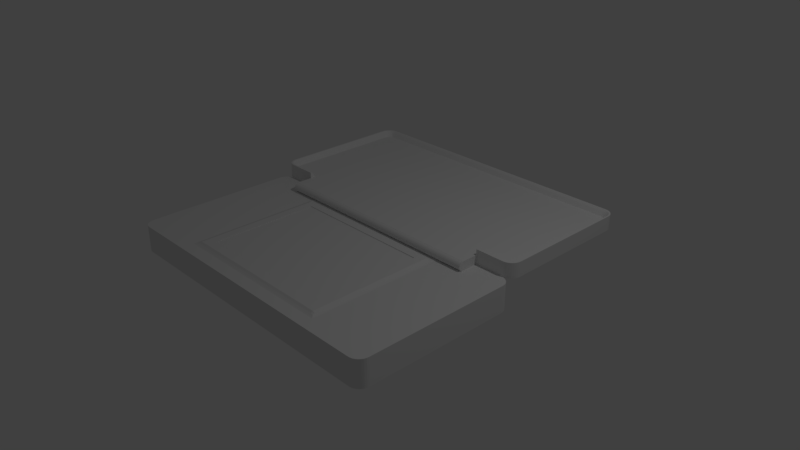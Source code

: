 # Source: Nintendo_DS.blend  (saved by Blender 2.79.0; exported with 4.5.12 LTS)
import bpy
from mathutils import Matrix  # noqa: F401  (used for matrix-valued properties, if any)

bpy.ops.wm.read_factory_settings(use_empty=True)
scene = bpy.context.scene
scene.name = 'Scene'

# ---- collections
col_collection_1 = bpy.data.collections.new('Collection 1'); scene.collection.children.link(col_collection_1)

# ---- world
world_world = bpy.data.worlds.new('World'); scene.world = world_world
world_world.color = (0.05088, 0.05088, 0.05088)
world_world.use_sun_shadow = False
world_world.sun_shadow_jitter_overblur = 0.0
world_world.cycles.sampling_method = 'MANUAL'

# ---- cameras
cam_camera = bpy.data.cameras.new('Camera')
cam_camera.clip_end = 100.0
cam_camera.lens = 35.0
cam_camera.sensor_width = 32.0
cam_camera.sensor_height = 18.0
cam_camera.ortho_scale = 7.314
cam_camera.dof.focus_distance = 0.0
cam_camera.dof.aperture_fstop = 128.0

# ---- lights
light_lamp = bpy.data.lights.new('Lamp', 'POINT')
light_lamp.transmission_factor = 0.0
light_lamp.cutoff_distance = 30.0
light_lamp.energy = 100.0
light_lamp.shadow_buffer_clip_start = 1.001
light_lamp.shadow_soft_size = 0.1
light_lamp.shadow_maximum_resolution = 0.006
light_lamp.use_absolute_resolution = True

# ---- meshes
me_circle_004 = bpy.data.meshes.new('Circle.004')
me_circle_004.from_pydata([(0.0, 14.33, 1.058), (1.0, 13.33, 1.058), (0.9808, 13.53, 1.058), (0.9239, 13.72, 1.058), (0.8315, 13.89, 1.058), (0.7071, 14.04, 1.058), (0.5556, 14.16, 1.058), (0.3827, 14.26, 1.058), (0.1951, 14.31, 1.058), (-26.0, 14.33, 1.058), (-26.2, 14.31, 1.058), (-26.38, 14.26, 1.058), (-26.56, 14.16, 1.058), (-26.71, 14.04, 1.058), (-26.83, 13.89, 1.058), (-26.92, 13.72, 1.058), (-26.98, 13.53, 1.058), (-27.0, 13.33, 1.058), (-6.278e-07, 1.0, 1.058), (0.1951, 1.019, 1.058), (0.3827, 1.076, 1.058), (0.5556, 1.169, 1.058), (0.7071, 1.293, 1.058), (0.8315, 1.444, 1.058), (0.9239, 1.617, 1.058), (0.9808, 1.805, 1.058), (1.0, 2.0, 1.058), (-27.0, 2.0, 1.058), (-26.98, 1.805, 1.058), (-26.92, 1.617, 1.058), (-26.83, 1.444, 1.058), (-26.71, 1.293, 1.058), (-26.56, 1.169, 1.058), (-26.38, 1.076, 1.058), (-26.2, 1.019, 1.058), (-26.0, 1.0, 1.058), (-0.006605, 14.2, 2.4), (0.8655, 13.33, 2.4), (0.4421, 13.39, 1.874), (0.4096, 13.5, 1.874), (0.3567, 13.6, 1.874), (0.2856, 13.68, 1.874), (0.1989, 13.75, 1.874), (0.09995, 13.81, 1.874), (-0.00738, 13.84, 1.874), (-25.99, 14.2, 2.4), (-25.99, 13.84, 1.874), (-26.09, 13.81, 1.874), (-26.19, 13.75, 1.874), (-26.28, 13.68, 1.874), (-26.35, 13.6, 1.874), (-26.4, 13.5, 1.874), (-26.44, 13.39, 1.874), (-26.87, 13.33, 2.4), (-0.006606, 1.134, 2.4), (-0.00738, 1.491, 1.874), (0.09995, 1.523, 1.874), (0.1989, 1.576, 1.874), (0.2856, 1.647, 1.874), (0.3567, 1.734, 1.874), (0.4096, 1.833, 1.874), (0.4421, 1.94, 1.874), (0.4552, 2.072, 1.874), (-26.87, 2.007, 2.4), (-26.44, 1.94, 1.874), (-26.4, 1.833, 1.874), (-26.35, 1.734, 1.874), (-26.28, 1.647, 1.874), (-26.19, 1.576, 1.874), (-26.09, 1.523, 1.874), (-25.99, 1.491, 1.874), (-25.99, 1.134, 2.4), (1.0, 2.142, 1.058), (0.8655, 2.142, 2.4), (-0.119, 13.28, 1.874), (-0.119, 2.187, 1.874), (-25.87, 2.057, 1.874), (-25.87, 13.28, 1.874), (-2.337e-05, 13.33, 1.058), (7.629e-06, 2.137, 1.058), (-26.0, 13.33, 1.058), (-26.0, 2.005, 1.058), (1.0, 2.142, 2.4), (1.0, 2.0, 2.4), (0.9808, 13.53, 2.4), (1.0, 13.33, 2.4), (0.9239, 13.72, 2.4), (0.8315, 13.89, 2.4), (0.7071, 14.04, 2.4), (0.5556, 14.16, 2.4), (0.3827, 14.26, 2.4), (0.1951, 14.31, 2.4), (0.0, 14.33, 2.4), (-26.2, 14.31, 2.4), (-26.0, 14.33, 2.4), (-26.38, 14.26, 2.4), (-26.56, 14.16, 2.4), (-26.71, 14.04, 2.4), (-26.83, 13.89, 2.4), (-26.92, 13.72, 2.4), (-26.98, 13.53, 2.4), (-27.0, 13.33, 2.4), (0.1951, 1.019, 2.4), (-6.278e-07, 1.0, 2.4), (0.3827, 1.076, 2.4), (0.5556, 1.169, 2.4), (0.7071, 1.293, 2.4), (0.8315, 1.444, 2.4), (0.9239, 1.617, 2.4), (0.9808, 1.805, 2.4), (-26.98, 1.805, 2.4), (-27.0, 2.0, 2.4), (-26.92, 1.617, 2.4), (-26.83, 1.444, 2.4), (-26.71, 1.293, 2.4), (-26.56, 1.169, 2.4), (-26.38, 1.076, 2.4), (-26.2, 1.019, 2.4), (-26.0, 1.0, 2.4), (0.743, 2.142, 2.261), (0.8655, 2.007, 2.4), (0.8483, 13.5, 2.4), (0.743, 13.32, 2.261), (0.7991, 13.66, 2.4), (0.7191, 13.81, 2.4), (0.6116, 13.94, 2.4), (0.4805, 14.05, 2.4), (0.331, 14.13, 2.4), (0.1687, 14.18, 2.4), (-0.01262, 14.08, 2.261), (-26.17, 14.18, 2.4), (-25.99, 14.08, 2.261), (-26.33, 14.13, 2.4), (-26.48, 14.05, 2.4), (-26.61, 13.94, 2.4), (-26.72, 13.81, 2.4), (-26.8, 13.66, 2.4), (-26.85, 13.5, 2.4), (-26.74, 13.32, 2.261), (0.1687, 1.152, 2.4), (-0.01262, 1.257, 2.261), (0.331, 1.201, 2.4), (0.4805, 1.281, 2.4), (0.6116, 1.388, 2.4), (0.7191, 1.519, 2.4), (0.7991, 1.669, 2.4), (0.8483, 1.831, 2.4), (-26.85, 1.831, 2.4), (-26.74, 2.013, 2.261), (-26.8, 1.669, 2.4), (-26.72, 1.519, 2.4), (-26.61, 1.388, 2.4), (-26.48, 1.281, 2.4), (-26.33, 1.201, 2.4), (-26.17, 1.152, 2.4), (-25.99, 1.257, 2.261), (0.4552, 2.192, 1.874), (0.743, 2.013, 2.261), (0.7275, 13.48, 2.261), (0.4552, 13.26, 1.874), (0.6853, 13.62, 2.261), (0.6168, 13.75, 2.261), (0.5245, 13.86, 2.261), (0.4121, 13.95, 2.261), (0.2839, 14.02, 2.261), (0.1447, 14.06, 2.261), (-0.1395, 13.85, 1.874), (-26.14, 14.06, 2.261), (-25.85, 13.85, 1.874), (-26.28, 14.02, 2.261), (-26.41, 13.95, 2.261), (-26.52, 13.86, 2.261), (-26.62, 13.75, 2.261), (-26.69, 13.62, 2.261), (-26.73, 13.48, 2.261), (-26.45, 13.26, 1.874), (0.1447, 1.272, 2.261), (-0.1395, 1.478, 1.874), (0.2839, 1.315, 2.261), (0.4121, 1.383, 2.261), (0.5245, 1.475, 2.261), (0.6168, 1.588, 2.261), (0.6853, 1.716, 2.261), (0.7275, 1.855, 2.261), (-26.73, 1.855, 2.261), (-26.45, 2.072, 1.874), (-26.69, 1.716, 2.261), (-26.62, 1.588, 2.261), (-26.52, 1.475, 2.261), (-26.41, 1.383, 2.261), (-26.28, 1.315, 2.261), (-26.14, 1.272, 2.261), (-25.85, 1.478, 1.874), (-2.632, 14.33, 2.4), (-23.37, 14.33, 2.4), (-2.632, 14.33, 1.058), (-23.37, 14.33, 1.058), (-2.632, 1.0, 1.058), (-23.37, 1.0, 1.058), (-2.632, 1.0, 2.4), (-23.37, 1.0, 2.4), (-23.37, 2.1, 1.874), (-2.632, 2.144, 1.874), (-2.632, 13.28, 1.874), (-23.37, 13.28, 1.874), (-23.37, 2.049, 1.058), (-2.632, 2.093, 1.058), (-2.632, 13.33, 1.058), (-23.37, 13.33, 1.058), (-2.632, 14.2, 2.4), (-23.37, 14.2, 2.4), (-2.632, 1.134, 2.4), (-23.37, 1.134, 2.4), (-2.632, 14.08, 2.261), (-23.37, 14.08, 2.261), (-2.632, 1.257, 2.261), (-23.37, 1.257, 2.261), (-2.632, 13.85, 1.874), (-23.37, 13.85, 1.874), (-2.632, 1.478, 1.874), (-23.37, 1.478, 1.874), (-9.537e-07, 1.0, 1.874), (-26.0, 1.0, 1.874), (-26.92, 1.617, 1.874), (-26.98, 1.805, 1.874), (-26.83, 13.89, 1.874), (-26.71, 14.04, 1.874), (1.0, 13.33, 1.874), (1.0, 2.0, 1.874), (-26.83, 1.444, 1.874), (-26.92, 13.72, 1.874), (0.9808, 13.53, 1.874), (-26.71, 1.293, 1.874), (-26.98, 13.53, 1.874), (0.9239, 13.72, 1.874), (-26.56, 1.169, 1.874), (-27.0, 13.33, 1.874), (0.8315, 13.89, 1.874), (-26.38, 1.076, 1.874), (0.1951, 1.019, 1.874), (0.7071, 14.04, 1.874), (-26.2, 1.019, 1.874), (0.3827, 1.076, 1.874), (0.5556, 14.16, 1.874), (0.5556, 1.169, 1.874), (0.3827, 14.26, 1.874), (0.7071, 1.293, 1.874), (0.1951, 14.31, 1.874), (0.8315, 1.444, 1.874), (0.0, 14.33, 1.874), (0.9239, 1.617, 1.874), (-26.2, 14.31, 1.874), (-26.0, 14.33, 1.874), (0.9808, 1.805, 1.874), (-26.38, 14.26, 1.874), (-26.56, 14.16, 1.874), (-27.0, 2.0, 1.874), (1.0, 2.142, 1.874), (-2.632, 1.0, 1.874), (-23.37, 1.0, 1.874), (-2.632, 14.33, 1.874), (-23.37, 14.33, 1.874), (-2.632, -0.5333, 1.058), (-23.37, -0.5333, 1.058), (-2.632, -0.5333, 1.874), (-23.37, -0.5333, 1.874), (-23.34, -0.2191, 1.75), (-2.63, -0.2191, 1.75), (-23.34, -0.1694, 1.689), (-2.63, -0.1694, 1.689), (-23.34, -0.1324, 1.62), (-2.63, -0.1324, 1.62), (-23.34, -0.1096, 1.545), (-2.63, -0.1096, 1.545), (-23.34, -0.1019, 1.467), (-2.63, -0.1019, 1.467), (-23.34, -0.1096, 1.389), (-2.63, -0.1096, 1.389), (-23.34, -0.1324, 1.314), (-2.63, -0.1324, 1.314), (-23.34, -0.1694, 1.244), (-2.63, -0.1694, 1.244), (-23.34, -0.2191, 1.184), (-2.63, -0.2191, 1.184), (-23.34, -0.2797, 1.134), (-2.63, -0.2797, 1.134), (-23.34, -0.3489, 1.097), (-2.63, -0.3489, 1.097), (-23.34, -0.4239, 1.074), (-2.63, -0.4239, 1.074), (-23.34, -0.5019, 1.067), (-2.63, -0.5019, 1.067), (-23.34, -0.58, 1.074), (-2.63, -0.58, 1.074), (-23.34, -0.655, 1.097), (-2.63, -0.655, 1.097), (-23.34, -0.7242, 1.134), (-2.63, -0.7242, 1.134), (-23.34, -0.7848, 1.184), (-2.63, -0.7848, 1.184), (-23.34, -0.8345, 1.244), (-2.63, -0.8345, 1.244), (-23.34, -0.8715, 1.314), (-2.63, -0.8715, 1.314), (-23.34, -0.8943, 1.389), (-2.63, -0.8943, 1.389), (-23.34, -0.9019, 1.467), (-2.63, -0.9019, 1.467), (-23.34, -0.8943, 1.545), (-2.63, -0.8943, 1.545), (-23.34, -0.8715, 1.62), (-2.63, -0.8715, 1.62), (-23.34, -0.8345, 1.689), (-2.63, -0.8345, 1.689), (-23.34, -0.7848, 1.75), (-2.63, -0.7848, 1.75), (-23.34, -0.7242, 1.799), (-2.63, -0.7242, 1.799), (-23.34, -0.655, 1.836), (-2.63, -0.655, 1.836), (-23.34, -0.58, 1.859), (-2.63, -0.58, 1.859), (-23.34, -0.5019, 1.867), (-2.63, -0.5019, 1.867), (-23.34, -0.4239, 1.859), (-2.63, -0.4239, 1.859), (-23.34, -0.3489, 1.836), (-2.63, -0.3489, 1.836), (-23.34, -0.2797, 1.799), (-2.63, -0.2797, 1.799)], [], [(224, 223, 112, 110), (226, 225, 98, 97), (223, 229, 113, 112), (225, 230, 99, 98), (227, 231, 84, 85), (229, 232, 114, 113), (230, 233, 100, 99), (231, 234, 86, 84), (232, 235, 115, 114), (233, 236, 101, 100), (234, 237, 87, 86), (235, 238, 116, 115), (221, 239, 102, 103), (237, 240, 88, 87), (238, 241, 117, 116), (239, 242, 104, 102), (240, 243, 89, 88), (241, 222, 118, 117), (242, 244, 105, 104), (243, 245, 90, 89), (244, 246, 106, 105), (245, 247, 91, 90), (246, 248, 107, 106), (247, 249, 92, 91), (248, 250, 108, 107), (252, 251, 93, 94), (250, 253, 109, 108), (251, 254, 95, 93), (253, 228, 83, 109), (254, 255, 96, 95), (256, 224, 110, 111), (255, 226, 97, 96), (227, 257, 72, 1), (261, 252, 94, 194), (228, 257, 82, 83), (236, 17, 27, 256), (259, 200, 118, 222), (156, 159, 74, 75), (38, 39, 40, 41, 42, 43, 44, 166, 74, 159), (156, 75, 177, 55, 56, 57, 58, 59, 60, 61, 62), (72, 79, 78, 1), (2, 1, 78, 0, 8, 7, 6, 5, 4, 3), (72, 26, 25, 24, 23, 22, 21, 20, 19, 18, 79), (220, 201, 76, 192), (201, 204, 77, 76), (204, 218, 168, 77), (77, 168, 46, 47, 48, 49, 50, 51, 52, 175), (192, 76, 185, 64, 65, 66, 67, 68, 69, 70), (76, 77, 175, 185), (205, 198, 35, 81), (208, 205, 81, 80), (196, 208, 80, 9), (81, 35, 34, 33, 32, 31, 30, 29, 28, 27), (80, 81, 27, 17), (9, 80, 17, 16, 15, 14, 13, 12, 11, 10), (73, 120, 83, 82), (121, 37, 85, 84), (123, 121, 84, 86), (124, 123, 86, 87), (125, 124, 87, 88), (126, 125, 88, 89), (127, 126, 89, 90), (128, 127, 90, 91), (36, 128, 91, 92), (130, 45, 94, 93), (132, 130, 93, 95), (133, 132, 95, 96), (134, 133, 96, 97), (135, 134, 97, 98), (136, 135, 98, 99), (137, 136, 99, 100), (53, 137, 100, 101), (139, 54, 103, 102), (141, 139, 102, 104), (142, 141, 104, 105), (143, 142, 105, 106), (144, 143, 106, 107), (145, 144, 107, 108), (146, 145, 108, 109), (120, 146, 109, 83), (147, 63, 111, 110), (149, 147, 110, 112), (150, 149, 112, 113), (151, 150, 113, 114), (152, 151, 114, 115), (153, 152, 115, 116), (154, 153, 116, 117), (71, 154, 117, 118), (37, 73, 82, 85), (209, 36, 92, 193), (63, 53, 101, 111), (212, 71, 118, 200), (119, 157, 120, 73), (158, 122, 37, 121), (160, 158, 121, 123), (161, 160, 123, 124), (162, 161, 124, 125), (163, 162, 125, 126), (164, 163, 126, 127), (165, 164, 127, 128), (129, 165, 128, 36), (167, 131, 45, 130), (169, 167, 130, 132), (170, 169, 132, 133), (171, 170, 133, 134), (172, 171, 134, 135), (173, 172, 135, 136), (174, 173, 136, 137), (138, 174, 137, 53), (176, 140, 54, 139), (178, 176, 139, 141), (179, 178, 141, 142), (180, 179, 142, 143), (181, 180, 143, 144), (182, 181, 144, 145), (183, 182, 145, 146), (157, 183, 146, 120), (184, 148, 63, 147), (186, 184, 147, 149), (187, 186, 149, 150), (188, 187, 150, 151), (189, 188, 151, 152), (190, 189, 152, 153), (191, 190, 153, 154), (155, 191, 154, 71), (122, 119, 73, 37), (213, 129, 36, 209), (148, 138, 53, 63), (216, 155, 71, 212), (156, 62, 157, 119), (38, 159, 122, 158), (39, 38, 158, 160), (40, 39, 160, 161), (41, 40, 161, 162), (42, 41, 162, 163), (43, 42, 163, 164), (44, 43, 164, 165), (166, 44, 165, 129), (46, 168, 131, 167), (47, 46, 167, 169), (48, 47, 169, 170), (49, 48, 170, 171), (50, 49, 171, 172), (51, 50, 172, 173), (52, 51, 173, 174), (175, 52, 174, 138), (55, 177, 140, 176), (56, 55, 176, 178), (57, 56, 178, 179), (58, 57, 179, 180), (59, 58, 180, 181), (60, 59, 181, 182), (61, 60, 182, 183), (62, 61, 183, 157), (64, 185, 148, 184), (65, 64, 184, 186), (66, 65, 186, 187), (67, 66, 187, 188), (68, 67, 188, 189), (69, 68, 189, 190), (70, 69, 190, 191), (192, 70, 191, 155), (159, 156, 119, 122), (217, 166, 129, 213), (185, 175, 138, 148), (220, 192, 155, 216), (177, 219, 215, 140), (168, 218, 214, 131), (218, 217, 213, 214), (140, 215, 211, 54), (258, 199, 211, 215, 219), (131, 214, 210, 45), (214, 213, 209, 210), (54, 211, 199, 103), (259, 258, 219, 220), (45, 210, 194, 94), (210, 209, 193, 194), (0, 78, 207, 195), (195, 207, 208, 196), (78, 79, 206, 207), (207, 206, 205, 208), (79, 18, 197, 206), (206, 197, 198, 205), (74, 166, 217, 203), (203, 217, 218, 204), (75, 74, 203, 202), (202, 203, 204, 201), (177, 75, 202, 219), (219, 202, 201, 220), (221, 103, 199, 258), (259, 220, 216, 212, 200), (249, 260, 193, 92), (260, 261, 194, 193), (195, 196, 261, 260), (0, 195, 260, 249), (258, 259, 265, 264), (18, 221, 258, 197), (198, 259, 222, 35), (101, 236, 256, 111), (26, 72, 257, 228), (196, 9, 252, 261), (85, 82, 257, 227), (12, 13, 226, 255), (27, 28, 224, 256), (11, 12, 255, 254), (25, 26, 228, 253), (10, 11, 254, 251), (24, 25, 253, 250), (9, 10, 251, 252), (23, 24, 250, 248), (8, 0, 249, 247), (22, 23, 248, 246), (7, 8, 247, 245), (21, 22, 246, 244), (6, 7, 245, 243), (20, 21, 244, 242), (34, 35, 222, 241), (5, 6, 243, 240), (19, 20, 242, 239), (33, 34, 241, 238), (4, 5, 240, 237), (18, 19, 239, 221), (32, 33, 238, 235), (3, 4, 237, 234), (16, 17, 236, 233), (31, 32, 235, 232), (2, 3, 234, 231), (15, 16, 233, 230), (30, 31, 232, 229), (1, 2, 231, 227), (14, 15, 230, 225), (29, 30, 229, 223), (13, 14, 225, 226), (28, 29, 223, 224), (262, 264, 265, 263), (259, 198, 263, 265), (197, 258, 264, 262), (198, 197, 262, 263), (266, 267, 269, 268), (268, 269, 271, 270), (270, 271, 273, 272), (272, 273, 275, 274), (274, 275, 277, 276), (276, 277, 279, 278), (278, 279, 281, 280), (280, 281, 283, 282), (282, 283, 285, 284), (284, 285, 287, 286), (286, 287, 289, 288), (288, 289, 291, 290), (290, 291, 293, 292), (292, 293, 295, 294), (294, 295, 297, 296), (296, 297, 299, 298), (298, 299, 301, 300), (300, 301, 303, 302), (302, 303, 305, 304), (304, 305, 307, 306), (306, 307, 309, 308), (308, 309, 311, 310), (310, 311, 313, 312), (312, 313, 315, 314), (314, 315, 317, 316), (316, 317, 319, 318), (318, 319, 321, 320), (320, 321, 323, 322), (322, 323, 325, 324), (324, 325, 327, 326), (269, 267, 329, 327, 325, 323, 321, 319, 317, 315, 313, 311, 309, 307, 305, 303, 301, 299, 297, 295, 293, 291, 289, 287, 285, 283, 281, 279, 277, 275, 273, 271), (326, 327, 329, 328), (328, 329, 267, 266), (266, 268, 270, 272, 274, 276, 278, 280, 282, 284, 286, 288, 290, 292, 294, 296, 298, 300, 302, 304, 306, 308, 310, 312, 314, 316, 318, 320, 322, 324, 326, 328)])
me_circle_004.use_remesh_preserve_volume = False
me_circle_004.use_remesh_preserve_attributes = False
me_circle_004.use_mirror_vertex_groups = False
me_circle_004.update()
me_circle_002 = bpy.data.meshes.new('Circle.002')
me_circle_002.from_pydata([(0.0, 3.0, 0.0), (1.0, 2.0, 0.0), (0.9808, 2.195, 0.0), (0.9239, 2.383, 0.0), (0.8315, 2.556, 0.0), (0.7071, 2.707, 0.0), (0.5556, 2.831, 0.0), (0.3827, 2.924, 0.0), (0.1951, 2.981, 0.0), (-26.0, 3.0, 0.0), (-26.2, 2.981, 0.0), (-26.38, 2.924, 0.0), (-26.56, 2.831, 0.0), (-26.71, 2.707, 0.0), (-26.83, 2.556, 0.0), (-26.92, 2.383, 0.0), (-26.98, 2.195, 0.0), (-27.0, 2.0, 0.0), (-6.278e-07, -12.33, 0.0), (0.1951, -12.31, 0.0), (0.3827, -12.26, 0.0), (0.5556, -12.16, 0.0), (0.7071, -12.04, 0.0), (0.8315, -11.89, 0.0), (0.9239, -11.72, 0.0), (0.9808, -11.53, 0.0), (1.0, -11.33, 0.0), (-27.0, -11.33, 0.0), (-26.98, -11.53, 0.0), (-26.92, -11.72, 0.0), (-26.83, -11.89, 0.0), (-26.71, -12.04, 0.0), (-26.56, -12.16, 0.0), (-26.38, -12.26, 0.0), (-26.2, -12.31, 0.0), (-26.0, -12.33, 0.0), (0.0, 3.0, 2.4), (1.0, 2.0, 2.4), (0.9808, 2.195, 2.4), (0.9239, 2.383, 2.4), (0.8315, 2.556, 2.4), (0.7071, 2.707, 2.4), (0.5556, 2.831, 2.4), (0.3827, 2.924, 2.4), (0.1951, 2.981, 2.4), (-26.0, 3.0, 2.4), (-26.2, 2.981, 2.4), (-26.38, 2.924, 2.4), (-26.56, 2.831, 2.4), (-26.71, 2.707, 2.4), (-26.83, 2.556, 2.4), (-26.92, 2.383, 2.4), (-26.98, 2.195, 2.4), (-27.0, 2.0, 2.4), (-6.278e-07, -12.33, 2.4), (0.1951, -12.31, 2.4), (0.3827, -12.26, 2.4), (0.5556, -12.16, 2.4), (0.7071, -12.04, 2.4), (0.8315, -11.89, 2.4), (0.9239, -11.72, 2.4), (0.9808, -11.53, 2.4), (1.0, -11.33, 2.4), (-27.0, -11.33, 2.4), (-26.98, -11.53, 2.4), (-26.92, -11.72, 2.4), (-26.83, -11.89, 2.4), (-26.71, -12.04, 2.4), (-26.56, -12.16, 2.4), (-26.38, -12.26, 2.4), (-26.2, -12.31, 2.4), (-26.0, -12.33, 2.4), (-4.708e-08, 0.0001205, 2.4), (-26.0, 7.629e-05, 2.4), (-5.807e-07, -11.33, 2.4), (-26.0, -11.33, 2.4), (-4.709e-08, 0.0, 0.0), (-26.0, 2.921e-06, 0.0), (-27.0, -11.32, 0.0), (-26.0, -11.33, 0.0), (-5.807e-07, -11.33, 0.0), (-5.2, 3.0, 0.0), (-20.8, 3.0, 0.0), (-5.2, -12.33, 0.0), (-20.8, -12.33, 0.0), (-5.49, 0.71, 2.499), (-20.51, 0.71, 2.499), (-5.2, -12.33, 2.4), (-20.8, -12.33, 2.4), (-20.68, 9.108e-05, 2.434), (-5.323, 0.0001058, 2.434), (-20.8, -11.33, 2.4), (-5.2, -11.33, 2.4), (-20.8, 1.907e-06, 0.0), (-5.2, 9.537e-07, 0.0), (-5.2, -11.33, 0.0), (-20.8, -11.33, 0.0), (-5.72, 3.0, 0.0), (-20.28, 3.0, 0.0), (-5.72, -12.33, 0.0), (-20.28, -12.33, 0.0), (-5.72, 0.8772, 2.434), (-20.28, 0.8772, 2.434), (-5.72, -12.33, 2.4), (-20.28, -12.33, 2.4), (-20.28, 9.584e-05, 2.599), (-5.72, 0.0001011, 2.599), (-20.28, -11.33, 2.4), (-5.72, -11.33, 2.4), (-20.28, 1.431e-06, 0.0), (-5.72, 1.431e-06, 0.0), (-5.72, -11.33, 0.0), (-20.28, -11.33, 0.0), (-6.448, 3.0, 0.0), (-19.55, 3.0, 0.0), (-6.448, -12.33, 0.0), (-19.55, -12.33, 0.0), (-6.448, 0.8772, 2.434), (-19.55, 0.8772, 2.434), (-6.448, -12.33, 2.4), (-19.55, -12.33, 2.4), (-19.55, 9.775e-05, 2.599), (-6.448, 9.918e-05, 2.599), (-19.55, -11.33, 2.4), (-6.448, -11.33, 2.4), (-19.55, 1.431e-06, 0.0), (-6.448, 1.431e-06, 0.0), (-6.448, -11.33, 0.0), (-19.55, -11.33, 0.0), (1.0, -9.955, 0.0), (1.0, -10.71, 0.0), (-27.0, -9.955, 2.4), (-27.0, -10.71, 2.4), (1.0, -9.955, 2.4), (1.0, -10.71, 2.4), (-26.0, -10.71, 2.4), (-26.0, -9.955, 2.4), (0.0, -9.955, 2.4), (0.0, -10.71, 2.4), (0.0, -10.71, 0.0), (0.0, -9.955, 0.0), (-27.0, -9.954, 0.0), (-27.0, -10.71, 0.0), (-26.0, -9.954, 0.0), (-26.0, -10.71, 0.0), (-5.2, -10.71, 0.0), (-5.2, -9.954, 0.0), (-20.8, -10.71, 0.0), (-20.8, -9.954, 0.0), (-20.68, -10.71, 2.434), (-20.68, -9.955, 2.434), (-5.323, -10.71, 2.434), (-5.323, -9.955, 2.434), (-20.28, -10.71, 2.599), (-20.28, -9.955, 2.599), (-5.72, -10.71, 2.599), (-5.72, -9.955, 2.599), (-5.72, -10.71, 0.0), (-5.72, -9.954, 0.0), (-20.28, -10.71, 0.0), (-20.28, -9.954, 0.0), (-6.448, -10.71, 0.0), (-6.448, -9.954, 0.0), (-19.55, -10.71, 0.0), (-19.55, -9.954, 0.0), (-19.55, -10.71, 2.599), (-19.55, -9.955, 2.599), (-6.448, -10.71, 2.599), (-6.448, -9.955, 2.599), (1.0, -11.19, 0.0), (-27.0, -11.19, 2.4), (1.0, -11.19, 2.4), (-4.488e-07, -11.19, 2.4), (-27.0, -11.18, 0.0), (-26.0, -11.19, 0.0), (-26.0, -11.19, 2.4), (-4.487e-07, -11.19, 0.0), (-5.2, -11.19, 0.0), (-20.8, -11.19, 0.0), (-20.51, -10.9, 2.499), (-5.49, -10.9, 2.499), (-20.28, -11.19, 2.4), (-5.72, -11.19, 2.4), (-5.72, -11.19, 0.0), (-20.28, -11.19, 0.0), (-6.448, -11.19, 0.0), (-19.55, -11.19, 0.0), (-19.55, -11.19, 2.4), (-6.448, -11.19, 2.4), (-26.0, 0.65, 2.4), (-1.648e-08, 0.65, 2.4), (-20.68, 0.65, 2.434), (-5.323, 0.65, 2.434), (-20.28, 0.65, 2.599), (-5.72, 0.65, 2.599), (-19.55, 0.65, 2.599), (-6.448, 0.65, 2.599), (-20.28, 3.0, 2.4), (-20.8, 3.0, 2.4), (-20.8, -9.955, 2.4), (-20.8, 9.108e-05, 2.4), (-5.2, -9.955, 2.4), (-5.2, 0.0001059, 2.4), (-20.8, 0.65, 2.4), (-5.2, 0.65, 2.4), (-5.2, 3.0, 2.4), (-5.72, 3.0, 2.4), (-19.55, 3.0, 2.4), (-6.448, 3.0, 2.4), (-20.8, -11.19, 2.4), (-20.8, -10.71, 2.4), (-5.2, -11.19, 2.4), (-5.2, -10.71, 2.4), (-5.72, -11.07, 2.434), (-20.28, -11.07, 2.434), (-6.448, -11.07, 2.434), (-19.55, -11.07, 2.434), (-20.28, 0.71, 2.499), (-20.68, 0.8772, 2.434), (-20.51, -9.955, 2.499), (-20.51, 9.108e-05, 2.499), (-5.49, -9.955, 2.499), (-5.49, 0.0001056, 2.499), (-20.51, 0.65, 2.499), (-5.49, 0.65, 2.499), (-5.323, 0.8772, 2.434), (-5.72, 0.71, 2.499), (-19.55, 0.71, 2.499), (-6.448, 0.71, 2.499), (-20.68, -11.07, 2.434), (-20.51, -10.71, 2.499), (-5.323, -11.07, 2.434), (-5.49, -10.71, 2.499), (-5.72, -10.9, 2.499), (-20.28, -10.9, 2.499), (-6.448, -10.9, 2.499), (-19.55, -10.9, 2.499), (-19.56, -0.02849, 2.523), (-6.46, -0.02849, 2.523), (-19.56, -9.983, 2.523), (-6.46, -9.983, 2.523)], [], [(9, 77, 17, 16, 15, 14, 13, 12, 11, 10), (45, 46, 47, 48, 49, 50, 51, 52, 53, 73, 189), (83, 18, 54, 87), (28, 29, 65, 64), (13, 14, 50, 49), (129, 1, 37, 133), (29, 30, 66, 65), (14, 15, 51, 50), (1, 2, 38, 37), (30, 31, 67, 66), (15, 16, 52, 51), (2, 3, 39, 38), (31, 32, 68, 67), (16, 17, 53, 52), (3, 4, 40, 39), (32, 33, 69, 68), (18, 19, 55, 54), (4, 5, 41, 40), (33, 34, 70, 69), (19, 20, 56, 55), (5, 6, 42, 41), (34, 35, 71, 70), (20, 21, 57, 56), (6, 7, 43, 42), (21, 22, 58, 57), (7, 8, 44, 43), (22, 23, 59, 58), (8, 0, 36, 44), (23, 24, 60, 59), (9, 10, 46, 45), (24, 25, 61, 60), (10, 11, 47, 46), (82, 9, 45, 198), (25, 26, 62, 61), (11, 12, 48, 47), (173, 78, 27, 63, 170), (27, 28, 64, 63), (12, 13, 49, 48), (87, 54, 74, 92), (83, 95, 80, 18), (18, 80, 26, 25, 24, 23, 22, 21, 20, 19), (36, 190, 72, 37, 38, 39, 40, 41, 42, 43, 44), (175, 170, 63, 75), (171, 172, 74, 62), (204, 190, 36, 205), (62, 74, 54, 55, 56, 57, 58, 59, 60, 61), (201, 137, 72, 202), (75, 63, 64, 65, 66, 67, 68, 69, 70, 71), (173, 174, 79, 78), (1, 76, 0, 8, 7, 6, 5, 4, 3, 2), (93, 77, 9, 82), (129, 140, 76, 1), (78, 79, 35, 34, 33, 32, 31, 30, 29, 28, 27), (148, 143, 77, 93), (140, 146, 94, 76), (160, 148, 93, 109), (76, 94, 81, 0), (109, 93, 82, 98), (136, 199, 200, 73), (156, 221, 222, 106), (189, 203, 198, 45), (194, 224, 85, 226), (35, 79, 96, 84), (99, 111, 95, 83), (71, 88, 91, 75), (103, 87, 92, 108), (0, 81, 205, 36), (98, 82, 198, 197), (35, 84, 88, 71), (99, 83, 87, 103), (84, 100, 104, 88), (115, 99, 103, 119), (81, 97, 206, 205), (114, 98, 197, 207), (88, 104, 107, 91), (119, 103, 108, 124), (84, 96, 112, 100), (115, 127, 111, 99), (223, 193, 217, 86), (196, 194, 226, 228), (219, 154, 105, 220), (168, 156, 106, 122), (94, 110, 97, 81), (125, 109, 98, 114), (146, 158, 110, 94), (164, 160, 109, 125), (158, 162, 126, 110), (162, 164, 125, 126), (110, 126, 113, 97), (126, 125, 114, 113), (154, 166, 121, 105), (168, 122, 238, 240), (193, 195, 227, 217), (195, 196, 228, 227), (100, 112, 128, 116), (116, 128, 127, 115), (104, 120, 123, 107), (120, 119, 124, 123), (97, 113, 208, 206), (113, 114, 207, 208), (100, 116, 120, 104), (116, 115, 119, 120), (236, 235, 167, 165), (165, 167, 168, 166), (234, 236, 165, 153), (153, 165, 166, 154), (185, 186, 163, 161), (161, 163, 164, 162), (183, 185, 161, 157), (157, 161, 162, 158), (186, 184, 159, 163), (163, 159, 160, 164), (177, 183, 157, 145), (145, 157, 158, 146), (235, 233, 155, 167), (167, 155, 156, 168), (179, 234, 153, 230), (230, 153, 154, 219), (233, 180, 232, 155), (155, 232, 221, 156), (175, 209, 210, 135), (135, 210, 199, 136), (184, 178, 147, 159), (159, 147, 148, 160), (176, 177, 145, 139), (139, 145, 146, 140), (178, 174, 144, 147), (147, 144, 143, 148), (169, 176, 139, 130), (130, 139, 140, 129), (17, 77, 143, 141), (141, 143, 144, 142), (211, 172, 138, 212), (212, 138, 137, 201), (37, 72, 137, 133), (133, 137, 138, 134), (73, 53, 131, 136), (136, 131, 132, 135), (17, 141, 131, 53), (141, 142, 132, 131), (169, 130, 134, 171), (130, 129, 133, 134), (26, 169, 171, 62), (92, 74, 172, 211), (26, 80, 176, 169), (96, 79, 174, 178), (80, 95, 177, 176), (112, 96, 178, 184), (75, 91, 209, 175), (108, 92, 211, 182), (91, 107, 181, 209), (124, 108, 182, 188), (95, 111, 183, 177), (128, 112, 184, 186), (111, 127, 185, 183), (127, 128, 186, 185), (107, 123, 187, 181), (123, 124, 188, 187), (142, 144, 174, 173), (134, 138, 172, 171), (135, 132, 170, 175), (142, 173, 170, 132), (121, 122, 196, 195), (105, 121, 195, 193), (122, 106, 194, 196), (220, 105, 193, 223), (106, 222, 224, 194), (73, 200, 203, 189), (202, 72, 190, 204), (218, 102, 197, 198), (150, 89, 200, 199), (90, 152, 201, 202), (191, 218, 198, 203), (225, 192, 204, 205), (101, 225, 205, 206), (102, 118, 207, 197), (117, 101, 206, 208), (118, 117, 208, 207), (229, 149, 210, 209), (149, 150, 199, 210), (151, 231, 211, 212), (152, 151, 212, 201), (231, 213, 182, 211), (214, 229, 209, 181), (213, 215, 188, 182), (216, 214, 181, 187), (215, 216, 187, 188), (89, 191, 203, 200), (192, 90, 202, 204), (86, 217, 102, 218), (219, 220, 89, 150), (222, 221, 152, 90), (223, 86, 218, 191), (85, 224, 192, 225), (226, 85, 225, 101), (217, 227, 118, 102), (228, 226, 101, 117), (227, 228, 117, 118), (179, 230, 149, 229), (230, 219, 150, 149), (232, 180, 231, 151), (221, 232, 151, 152), (180, 233, 213, 231), (234, 179, 229, 214), (233, 235, 215, 213), (236, 234, 214, 216), (235, 236, 216, 215), (220, 223, 191, 89), (224, 222, 90, 192), (239, 240, 238, 237), (122, 121, 237, 238), (121, 166, 239, 237), (166, 168, 240, 239)])
me_circle_002.use_remesh_preserve_volume = False
me_circle_002.use_remesh_preserve_attributes = False
me_circle_002.use_mirror_vertex_groups = False
me_circle_002.update()

# ---- objects
ob_circle_000 = bpy.data.objects.new('Circle.000', me_circle_004)
ob_circle_002 = bpy.data.objects.new('Circle.002', me_circle_002)
ob_lamp = bpy.data.objects.new('Lamp', light_lamp)
ob_camera = bpy.data.objects.new('Camera', cam_camera)

# ---- transforms, parenting, visibility, modifiers, constraints
ob_circle_000.location = (1.95, 0.15, 0.2)
ob_circle_000.scale = (0.15, 0.15, 0.15)
ob_circle_000.lineart.crease_threshold = 0.0
ob_circle_002.location = (1.95, -0.15, 0.0)
ob_circle_002.scale = (0.15, 0.15, 0.15)
ob_circle_002.lineart.crease_threshold = 0.0
ob_lamp.location = (4.076, 1.005, 5.904)
ob_lamp.rotation_euler = (0.6503, 0.05522, 1.866)
ob_lamp.lock_rotations_4d = False
ob_lamp.empty_display_type = 'ARROWS'
ob_lamp.color = (0.0, 0.0, 0.0, 0.0)
ob_lamp.lineart.crease_threshold = 0.0
ob_camera.location = (7.481, -6.508, 5.344)
ob_camera.rotation_euler = (1.109, 0.0, 0.8149)
ob_camera.lock_rotations_4d = False
ob_camera.empty_display_type = 'ARROWS'
ob_camera.color = (0.0, 0.0, 0.0, 0.0)
ob_camera.display_type = 'WIRE'
ob_camera.lineart.crease_threshold = 0.0

# ---- collection membership
col_collection_1.objects.link(ob_circle_000)
col_collection_1.objects.link(ob_circle_002)
col_collection_1.objects.link(ob_lamp)
col_collection_1.objects.link(ob_camera)

# ---- scene / render settings (as saved in the file)
scene.camera = ob_camera
scene.frame_start = 1; scene.frame_end = 250; scene.frame_set(1)
scene.render.engine = 'BLENDER_EEVEE_NEXT'
scene.render.resolution_percentage = 50
scene.render.dither_intensity = 0.0
scene.cycles.use_denoising = False
scene.cycles.samples = 128
scene.cycles.sampling_pattern = 'TABULATED_SOBOL'
scene.cycles.use_adaptive_sampling = False
scene.cycles.use_light_tree = False
scene.cycles.blur_glossy = 0.0
scene.cycles.sample_clamp_indirect = 0.0
scene.view_settings.view_transform = 'Standard'
bpy.context.view_layer.update()

